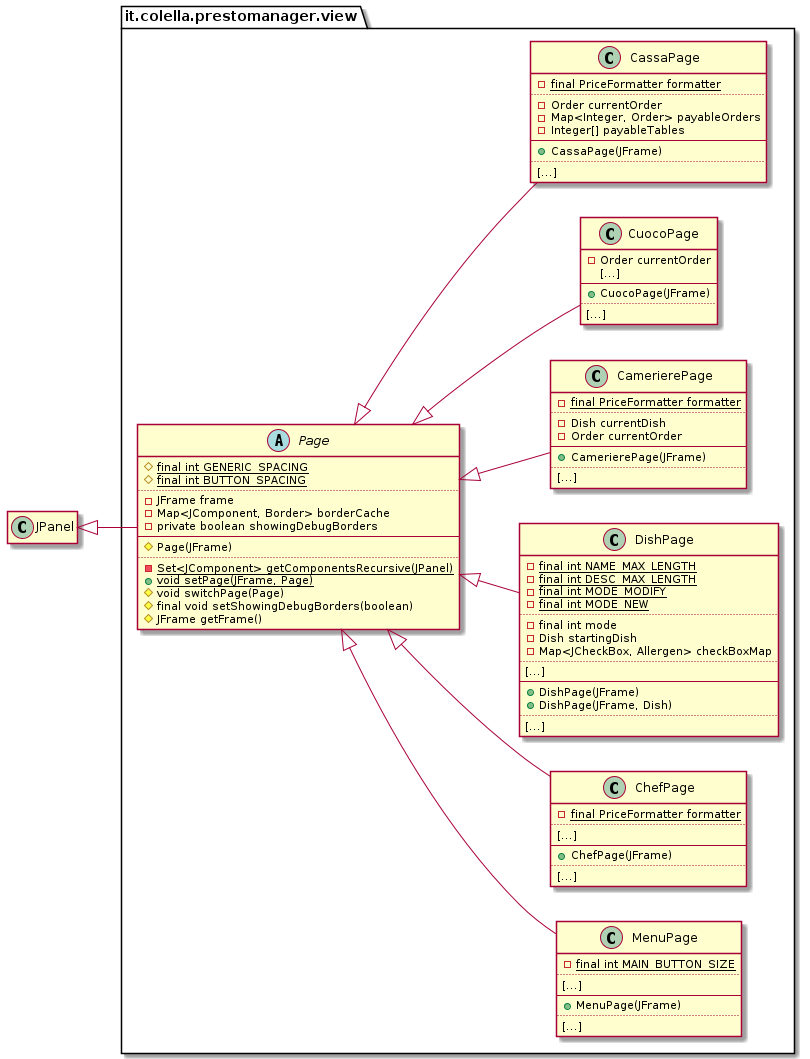

The diagram above was rendered by PlantUML. Its source (embedded in the PNG):
@startuml View

left to right direction

class JPanel
package it.colella.prestomanager.view {

    abstract class Page extends JPanel {
        #{static} final int GENERIC_SPACING
        #{static} final int BUTTON_SPACING
        ..
        -JFrame frame
        -Map<JComponent, Border> borderCache
        -private boolean showingDebugBorders
        --
        #Page(JFrame)
        ..
        -{static} Set<JComponent> getComponentsRecursive(JPanel)
        +{static} void setPage(JFrame, Page)
        #void switchPage(Page)
        #final void setShowingDebugBorders(boolean)
        #JFrame getFrame()
    }

    class MenuPage extends Page {
        -{static} final int MAIN_BUTTON_SIZE
        ..
        [...]
        --
        +MenuPage(JFrame)
        ..
        [...]
    }

    class ChefPage extends Page {
        -{static} final PriceFormatter formatter
        ..
        [...]
        --
        +ChefPage(JFrame)
        ..
        [...]
    }

    class DishPage extends Page {
        -{static} final int NAME_MAX_LENGTH
        -{static} final int DESC_MAX_LENGTH
        -{static} final int MODE_MODIFY
        -{static} final int MODE_NEW
        ..
        -final int mode
        -Dish startingDish
        -Map<JCheckBox, Allergen> checkBoxMap
        ..
        [...]
        --
        +DishPage(JFrame)
        +DishPage(JFrame, Dish)
        ..
        [...]
    }

    class CamerierePage extends Page {
        -{static} final PriceFormatter formatter
        ..
        -Dish currentDish
        -Order currentOrder
        --
        +CamerierePage(JFrame)
        ..
        [...]
    }

    class CuocoPage extends Page {
        -Order currentOrder
        [...]
        ---
        +CuocoPage(JFrame)
        ..
        [...]
    }

    class CassaPage extends Page {
        -{static} final PriceFormatter formatter
        ..
        -Order currentOrder
        -Map<Integer, Order> payableOrders
        -Integer[] payableTables
        --
        +CassaPage(JFrame)
        ..
        [...]
    }

}

hide empty members

@enduml